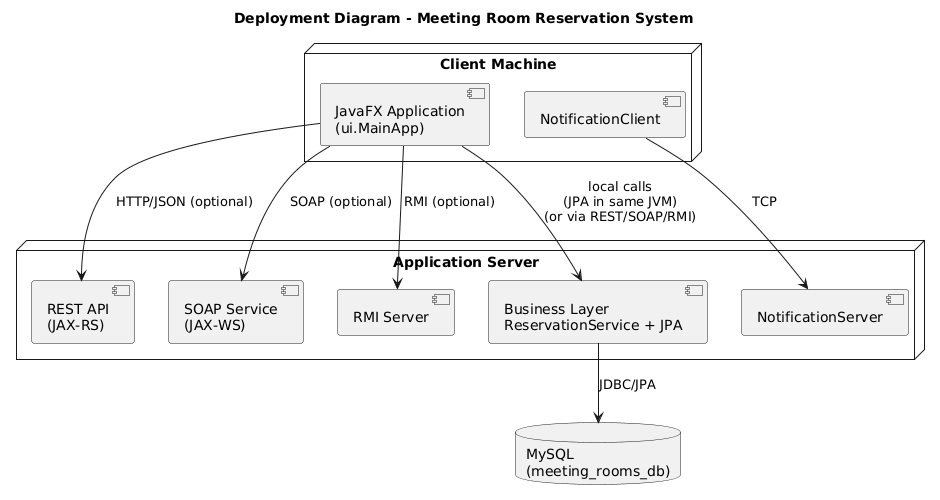

The diagram above was rendered by PlantUML. Its source (embedded in the PNG):
@startuml
title Deployment Diagram - Meeting Room Reservation System

node "Client Machine" {
  component "JavaFX Application\n(ui.MainApp)" as JavaFX
  component "NotificationClient" as TcpClient
}

node "Application Server" {
  component "REST API\n(JAX-RS)" as RestApi
  component "SOAP Service\n(JAX-WS)" as SoapService
  component "RMI Server" as RmiServer
  component "NotificationServer" as TcpServer
  component "Business Layer\nReservationService + JPA" as Biz
}

database "MySQL\n(meeting_rooms_db)" as DB

JavaFX --> Biz : local calls\n(JPA in same JVM)\n(or via REST/SOAP/RMI)
JavaFX --> RestApi : HTTP/JSON (optional)
JavaFX --> SoapService : SOAP (optional)
JavaFX --> RmiServer : RMI (optional)

TcpClient --> TcpServer : TCP

Biz --> DB : JDBC/JPA
@enduml